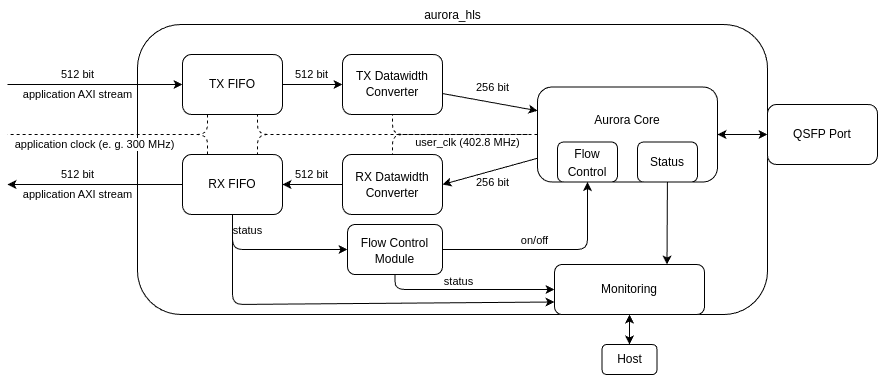

The diagram above was exported from draw.io. Its source (the exported page's mxGraphModel, read from the mxfile embedded in the PNG):
<mxGraphModel dx="953" dy="549" grid="1" gridSize="10" guides="1" tooltips="1" connect="1" arrows="1" fold="1" page="1" pageScale="1" pageWidth="1169" pageHeight="827" math="0" shadow="0">
  <root>
    <mxCell id="0" />
    <mxCell id="1" parent="0" />
    <mxCell id="2" value="" style="rounded=1;whiteSpace=wrap;html=1;" parent="1" vertex="1">
      <mxGeometry x="170" y="170" width="630" height="290" as="geometry" />
    </mxCell>
    <mxCell id="3" value="aurora_hls" style="text;html=1;align=center;verticalAlign=middle;resizable=0;points=[];autosize=1;strokeColor=none;fillColor=none;" parent="1" vertex="1">
      <mxGeometry x="445" y="146" width="80" height="30" as="geometry" />
    </mxCell>
    <mxCell id="13" style="edgeStyle=none;html=1;entryX=1;entryY=0.5;entryDx=0;entryDy=0;exitX=0;exitY=0.75;exitDx=0;exitDy=0;" parent="1" source="5" target="11" edge="1">
      <mxGeometry relative="1" as="geometry" />
    </mxCell>
    <mxCell id="5" value="Aurora Core&lt;br&gt;&lt;br&gt;&lt;br&gt;" style="rounded=1;whiteSpace=wrap;html=1;" parent="1" vertex="1">
      <mxGeometry x="570" y="232.5" width="180" height="95" as="geometry" />
    </mxCell>
    <mxCell id="16" style="edgeStyle=none;html=1;entryX=0;entryY=0.25;entryDx=0;entryDy=0;" parent="1" source="6" target="5" edge="1">
      <mxGeometry relative="1" as="geometry" />
    </mxCell>
    <mxCell id="17" value="256 bit" style="edgeLabel;html=1;align=center;verticalAlign=middle;resizable=0;points=[];" parent="16" vertex="1" connectable="0">
      <mxGeometry x="-0.5529" y="-1" relative="1" as="geometry">
        <mxPoint x="29" y="-11" as="offset" />
      </mxGeometry>
    </mxCell>
    <mxCell id="6" value="" style="rounded=1;whiteSpace=wrap;html=1;" parent="1" vertex="1">
      <mxGeometry x="375" y="200" width="100" height="60" as="geometry" />
    </mxCell>
    <mxCell id="7" value="QSFP Port" style="rounded=1;whiteSpace=wrap;html=1;" parent="1" vertex="1">
      <mxGeometry x="800" y="250" width="110" height="60" as="geometry" />
    </mxCell>
    <mxCell id="10" value="" style="endArrow=classic;startArrow=classic;html=1;entryX=0;entryY=0.5;entryDx=0;entryDy=0;exitX=1;exitY=0.5;exitDx=0;exitDy=0;" parent="1" source="5" target="7" edge="1">
      <mxGeometry width="50" height="50" relative="1" as="geometry">
        <mxPoint x="400" y="250" as="sourcePoint" />
        <mxPoint x="450" y="200" as="targetPoint" />
      </mxGeometry>
    </mxCell>
    <mxCell id="23" style="edgeStyle=none;html=1;entryX=1;entryY=0.5;entryDx=0;entryDy=0;" parent="1" source="11" target="21" edge="1">
      <mxGeometry relative="1" as="geometry" />
    </mxCell>
    <mxCell id="11" value="" style="rounded=1;whiteSpace=wrap;html=1;" parent="1" vertex="1">
      <mxGeometry x="375" y="300" width="100" height="60" as="geometry" />
    </mxCell>
    <mxCell id="18" value="256 bit" style="edgeLabel;html=1;align=center;verticalAlign=middle;resizable=0;points=[];" parent="1" vertex="1" connectable="0">
      <mxGeometry x="525" y="327.5" as="geometry" />
    </mxCell>
    <mxCell id="20" value="TX FIFO" style="rounded=1;whiteSpace=wrap;html=1;" parent="1" vertex="1">
      <mxGeometry x="215" y="200" width="100" height="60" as="geometry" />
    </mxCell>
    <mxCell id="DZk0qVVL3tnH7rJa9C55-80" style="edgeStyle=orthogonalEdgeStyle;orthogonalLoop=1;jettySize=auto;html=1;entryX=0;entryY=0.5;entryDx=0;entryDy=0;rounded=1;" parent="1" source="21" target="59" edge="1">
      <mxGeometry relative="1" as="geometry">
        <Array as="points">
          <mxPoint x="265" y="395" />
        </Array>
      </mxGeometry>
    </mxCell>
    <mxCell id="DZk0qVVL3tnH7rJa9C55-87" value="status" style="edgeLabel;html=1;align=center;verticalAlign=middle;resizable=0;points=[];" parent="DZk0qVVL3tnH7rJa9C55-80" vertex="1" connectable="0">
      <mxGeometry x="-0.7835" y="1" relative="1" as="geometry">
        <mxPoint x="14" as="offset" />
      </mxGeometry>
    </mxCell>
    <mxCell id="74" style="edgeStyle=none;rounded=1;html=1;entryX=0;entryY=0.75;entryDx=0;entryDy=0;" edge="1" parent="1" source="21" target="64">
      <mxGeometry relative="1" as="geometry">
        <Array as="points">
          <mxPoint x="265" y="450" />
        </Array>
      </mxGeometry>
    </mxCell>
    <mxCell id="21" value="RX FIFO" style="rounded=1;whiteSpace=wrap;html=1;" parent="1" vertex="1">
      <mxGeometry x="215" y="300" width="100" height="60" as="geometry" />
    </mxCell>
    <mxCell id="26" value="512 bit" style="edgeLabel;html=1;align=center;verticalAlign=middle;resizable=0;points=[];" parent="1" vertex="1" connectable="0">
      <mxGeometry x="344" y="320" as="geometry" />
    </mxCell>
    <mxCell id="35" value="" style="endArrow=none;dashed=1;html=1;exitX=0;exitY=0.5;exitDx=0;exitDy=0;entryX=0.75;entryY=1;entryDx=0;entryDy=0;" parent="1" source="5" target="20" edge="1">
      <mxGeometry width="50" height="50" relative="1" as="geometry">
        <mxPoint x="400" y="250" as="sourcePoint" />
        <mxPoint x="450" y="200" as="targetPoint" />
        <Array as="points">
          <mxPoint x="290" y="280" />
        </Array>
      </mxGeometry>
    </mxCell>
    <mxCell id="36" value="" style="endArrow=none;dashed=1;html=1;exitX=0;exitY=0.5;exitDx=0;exitDy=0;entryX=0.75;entryY=0;entryDx=0;entryDy=0;" parent="1" source="5" target="21" edge="1">
      <mxGeometry width="50" height="50" relative="1" as="geometry">
        <mxPoint x="400" y="250" as="sourcePoint" />
        <mxPoint x="450" y="200" as="targetPoint" />
        <Array as="points">
          <mxPoint x="290" y="280" />
        </Array>
      </mxGeometry>
    </mxCell>
    <mxCell id="37" value="" style="endArrow=none;dashed=1;html=1;entryX=0.5;entryY=0;entryDx=0;entryDy=0;" parent="1" target="11" edge="1">
      <mxGeometry width="50" height="50" relative="1" as="geometry">
        <mxPoint x="560" y="280" as="sourcePoint" />
        <mxPoint x="300" y="310" as="targetPoint" />
        <Array as="points">
          <mxPoint x="425" y="280" />
        </Array>
      </mxGeometry>
    </mxCell>
    <mxCell id="38" value="" style="endArrow=none;dashed=1;html=1;entryX=0.5;entryY=1;entryDx=0;entryDy=0;" parent="1" target="6" edge="1">
      <mxGeometry width="50" height="50" relative="1" as="geometry">
        <mxPoint x="560" y="280" as="sourcePoint" />
        <mxPoint x="425" y="300" as="targetPoint" />
        <Array as="points">
          <mxPoint x="425" y="280" />
        </Array>
      </mxGeometry>
    </mxCell>
    <mxCell id="40" value="user_clk (402.8 MHz)" style="edgeLabel;html=1;align=center;verticalAlign=middle;resizable=0;points=[];" parent="38" vertex="1" connectable="0">
      <mxGeometry x="0.0839" y="-2" relative="1" as="geometry">
        <mxPoint x="24" y="10" as="offset" />
      </mxGeometry>
    </mxCell>
    <mxCell id="42" value="" style="endArrow=none;dashed=1;html=1;exitX=0.25;exitY=1;exitDx=0;exitDy=0;" parent="1" source="20" edge="1">
      <mxGeometry width="50" height="50" relative="1" as="geometry">
        <mxPoint x="400" y="250" as="sourcePoint" />
        <mxPoint x="40" y="280" as="targetPoint" />
        <Array as="points">
          <mxPoint x="240" y="280" />
        </Array>
      </mxGeometry>
    </mxCell>
    <mxCell id="44" value="" style="endArrow=none;dashed=1;html=1;exitX=0.25;exitY=0;exitDx=0;exitDy=0;" parent="1" source="21" edge="1">
      <mxGeometry width="50" height="50" relative="1" as="geometry">
        <mxPoint x="400" y="250" as="sourcePoint" />
        <mxPoint x="40" y="280" as="targetPoint" />
        <Array as="points">
          <mxPoint x="240" y="280" />
        </Array>
      </mxGeometry>
    </mxCell>
    <mxCell id="50" value="application clock (e. g. 300 MHz)" style="edgeLabel;html=1;align=center;verticalAlign=middle;resizable=0;points=[];" parent="44" vertex="1" connectable="0">
      <mxGeometry x="0.331" y="3" relative="1" as="geometry">
        <mxPoint x="13" y="7" as="offset" />
      </mxGeometry>
    </mxCell>
    <mxCell id="47" style="edgeStyle=none;html=1;entryX=0;entryY=0.5;entryDx=0;entryDy=0;exitX=1;exitY=0.5;exitDx=0;exitDy=0;" parent="1" source="20" target="6" edge="1">
      <mxGeometry relative="1" as="geometry">
        <mxPoint x="385" y="390" as="sourcePoint" />
        <mxPoint x="325" y="390" as="targetPoint" />
      </mxGeometry>
    </mxCell>
    <mxCell id="48" value="512 bit" style="edgeLabel;html=1;align=center;verticalAlign=middle;resizable=0;points=[];" parent="47" vertex="1" connectable="0">
      <mxGeometry x="-0.4667" y="-1" relative="1" as="geometry">
        <mxPoint x="13" y="-11" as="offset" />
      </mxGeometry>
    </mxCell>
    <mxCell id="51" value="" style="endArrow=classic;html=1;exitX=0;exitY=0.5;exitDx=0;exitDy=0;" parent="1" source="21" edge="1">
      <mxGeometry width="50" height="50" relative="1" as="geometry">
        <mxPoint x="400" y="250" as="sourcePoint" />
        <mxPoint x="40" y="330" as="targetPoint" />
      </mxGeometry>
    </mxCell>
    <mxCell id="53" value="application AXI stream" style="edgeLabel;html=1;align=center;verticalAlign=middle;resizable=0;points=[];" parent="51" vertex="1" connectable="0">
      <mxGeometry x="0.298" y="-3" relative="1" as="geometry">
        <mxPoint x="9" y="13" as="offset" />
      </mxGeometry>
    </mxCell>
    <mxCell id="52" value="" style="endArrow=classic;html=1;entryX=0;entryY=0.5;entryDx=0;entryDy=0;" parent="1" target="20" edge="1">
      <mxGeometry width="50" height="50" relative="1" as="geometry">
        <mxPoint x="40" y="230" as="sourcePoint" />
        <mxPoint x="450" y="200" as="targetPoint" />
      </mxGeometry>
    </mxCell>
    <mxCell id="67" value="512 bit" style="edgeLabel;html=1;align=center;verticalAlign=middle;resizable=0;points=[];" parent="52" vertex="1" connectable="0">
      <mxGeometry x="-0.36" y="3" relative="1" as="geometry">
        <mxPoint x="14" y="-7" as="offset" />
      </mxGeometry>
    </mxCell>
    <mxCell id="54" value="application AXI stream" style="edgeLabel;html=1;align=center;verticalAlign=middle;resizable=0;points=[];" parent="1" vertex="1" connectable="0">
      <mxGeometry x="110" y="240" as="geometry" />
    </mxCell>
    <mxCell id="55" value="" style="rounded=1;whiteSpace=wrap;html=1;movable=1;resizable=1;rotatable=1;deletable=1;editable=1;connectable=1;" parent="1" vertex="1">
      <mxGeometry x="590" y="287.5" width="60" height="40" as="geometry" />
    </mxCell>
    <mxCell id="65" style="edgeStyle=none;html=1;entryX=0.75;entryY=0;entryDx=0;entryDy=0;" parent="1" source="56" target="64" edge="1">
      <mxGeometry relative="1" as="geometry" />
    </mxCell>
    <mxCell id="56" value="Status" style="rounded=1;whiteSpace=wrap;html=1;movable=1;resizable=1;rotatable=1;deletable=1;editable=1;connectable=1;" parent="1" vertex="1">
      <mxGeometry x="670" y="287.5" width="60" height="40" as="geometry" />
    </mxCell>
    <mxCell id="DZk0qVVL3tnH7rJa9C55-78" style="edgeStyle=orthogonalEdgeStyle;orthogonalLoop=1;jettySize=auto;html=1;entryX=0.5;entryY=1;entryDx=0;entryDy=0;rounded=1;" parent="1" source="59" target="55" edge="1">
      <mxGeometry relative="1" as="geometry" />
    </mxCell>
    <mxCell id="DZk0qVVL3tnH7rJa9C55-79" value="on/off" style="edgeLabel;html=1;align=center;verticalAlign=middle;resizable=0;points=[];" parent="DZk0qVVL3tnH7rJa9C55-78" vertex="1" connectable="0">
      <mxGeometry x="-0.1391" y="1" relative="1" as="geometry">
        <mxPoint y="-8" as="offset" />
      </mxGeometry>
    </mxCell>
    <mxCell id="DZk0qVVL3tnH7rJa9C55-98" style="edgeStyle=orthogonalEdgeStyle;orthogonalLoop=1;jettySize=auto;html=1;entryX=0;entryY=0.5;entryDx=0;entryDy=0;rounded=1;" parent="1" source="59" target="64" edge="1">
      <mxGeometry relative="1" as="geometry">
        <Array as="points">
          <mxPoint x="428" y="435" />
        </Array>
      </mxGeometry>
    </mxCell>
    <mxCell id="69" value="status" style="edgeLabel;html=1;align=center;verticalAlign=middle;resizable=0;points=[];" vertex="1" connectable="0" parent="DZk0qVVL3tnH7rJa9C55-98">
      <mxGeometry x="-0.1659" y="2" relative="1" as="geometry">
        <mxPoint x="5" y="-6" as="offset" />
      </mxGeometry>
    </mxCell>
    <mxCell id="59" value="" style="rounded=1;whiteSpace=wrap;html=1;" parent="1" vertex="1">
      <mxGeometry x="380" y="370" width="95" height="50" as="geometry" />
    </mxCell>
    <mxCell id="64" value="Monitoring" style="rounded=1;whiteSpace=wrap;html=1;" parent="1" vertex="1">
      <mxGeometry x="587" y="410" width="150" height="50" as="geometry" />
    </mxCell>
    <mxCell id="68" value="512 bit" style="edgeLabel;html=1;align=center;verticalAlign=middle;resizable=0;points=[];" parent="1" vertex="1" connectable="0">
      <mxGeometry x="110" y="320" as="geometry" />
    </mxCell>
    <mxCell id="DZk0qVVL3tnH7rJa9C55-88" value="&lt;div&gt;Flow&lt;/div&gt;" style="text;html=1;align=center;verticalAlign=middle;whiteSpace=wrap;rounded=0;" parent="1" vertex="1">
      <mxGeometry x="595" y="290" width="50" height="20" as="geometry" />
    </mxCell>
    <mxCell id="DZk0qVVL3tnH7rJa9C55-89" value="Control" style="text;html=1;align=center;verticalAlign=middle;whiteSpace=wrap;rounded=0;" parent="1" vertex="1">
      <mxGeometry x="595" y="307.5" width="50" height="20" as="geometry" />
    </mxCell>
    <mxCell id="DZk0qVVL3tnH7rJa9C55-90" value="RX Datawidth" style="text;html=1;align=center;verticalAlign=middle;whiteSpace=wrap;rounded=0;" parent="1" vertex="1">
      <mxGeometry x="380" y="307.5" width="90" height="30" as="geometry" />
    </mxCell>
    <mxCell id="DZk0qVVL3tnH7rJa9C55-91" value="Converter" style="text;html=1;align=center;verticalAlign=middle;whiteSpace=wrap;rounded=0;" parent="1" vertex="1">
      <mxGeometry x="380" y="323.5" width="90" height="30" as="geometry" />
    </mxCell>
    <mxCell id="DZk0qVVL3tnH7rJa9C55-92" value="TX Datawidth" style="text;html=1;align=center;verticalAlign=middle;whiteSpace=wrap;rounded=0;" parent="1" vertex="1">
      <mxGeometry x="380" y="207" width="90" height="30" as="geometry" />
    </mxCell>
    <mxCell id="DZk0qVVL3tnH7rJa9C55-93" value="Converter" style="text;html=1;align=center;verticalAlign=middle;whiteSpace=wrap;rounded=0;" parent="1" vertex="1">
      <mxGeometry x="380" y="223" width="90" height="30" as="geometry" />
    </mxCell>
    <mxCell id="DZk0qVVL3tnH7rJa9C55-96" value="" style="endArrow=classic;startArrow=classic;html=1;rounded=0;entryX=0.5;entryY=1;entryDx=0;entryDy=0;exitX=0.5;exitY=0;exitDx=0;exitDy=0;" parent="1" source="DZk0qVVL3tnH7rJa9C55-97" target="64" edge="1">
      <mxGeometry width="50" height="50" relative="1" as="geometry">
        <mxPoint x="660" y="480" as="sourcePoint" />
        <mxPoint x="685" y="470" as="targetPoint" />
      </mxGeometry>
    </mxCell>
    <mxCell id="DZk0qVVL3tnH7rJa9C55-97" value="Host" style="rounded=1;whiteSpace=wrap;html=1;" parent="1" vertex="1">
      <mxGeometry x="634.5" y="490" width="55" height="30" as="geometry" />
    </mxCell>
    <mxCell id="DZk0qVVL3tnH7rJa9C55-99" value="Flow Control" style="text;html=1;align=center;verticalAlign=middle;whiteSpace=wrap;rounded=0;" parent="1" vertex="1">
      <mxGeometry x="385" y="374" width="85" height="30" as="geometry" />
    </mxCell>
    <mxCell id="DZk0qVVL3tnH7rJa9C55-100" value="Module" style="text;html=1;align=center;verticalAlign=middle;whiteSpace=wrap;rounded=0;" parent="1" vertex="1">
      <mxGeometry x="385" y="390" width="85" height="30" as="geometry" />
    </mxCell>
  </root>
</mxGraphModel>